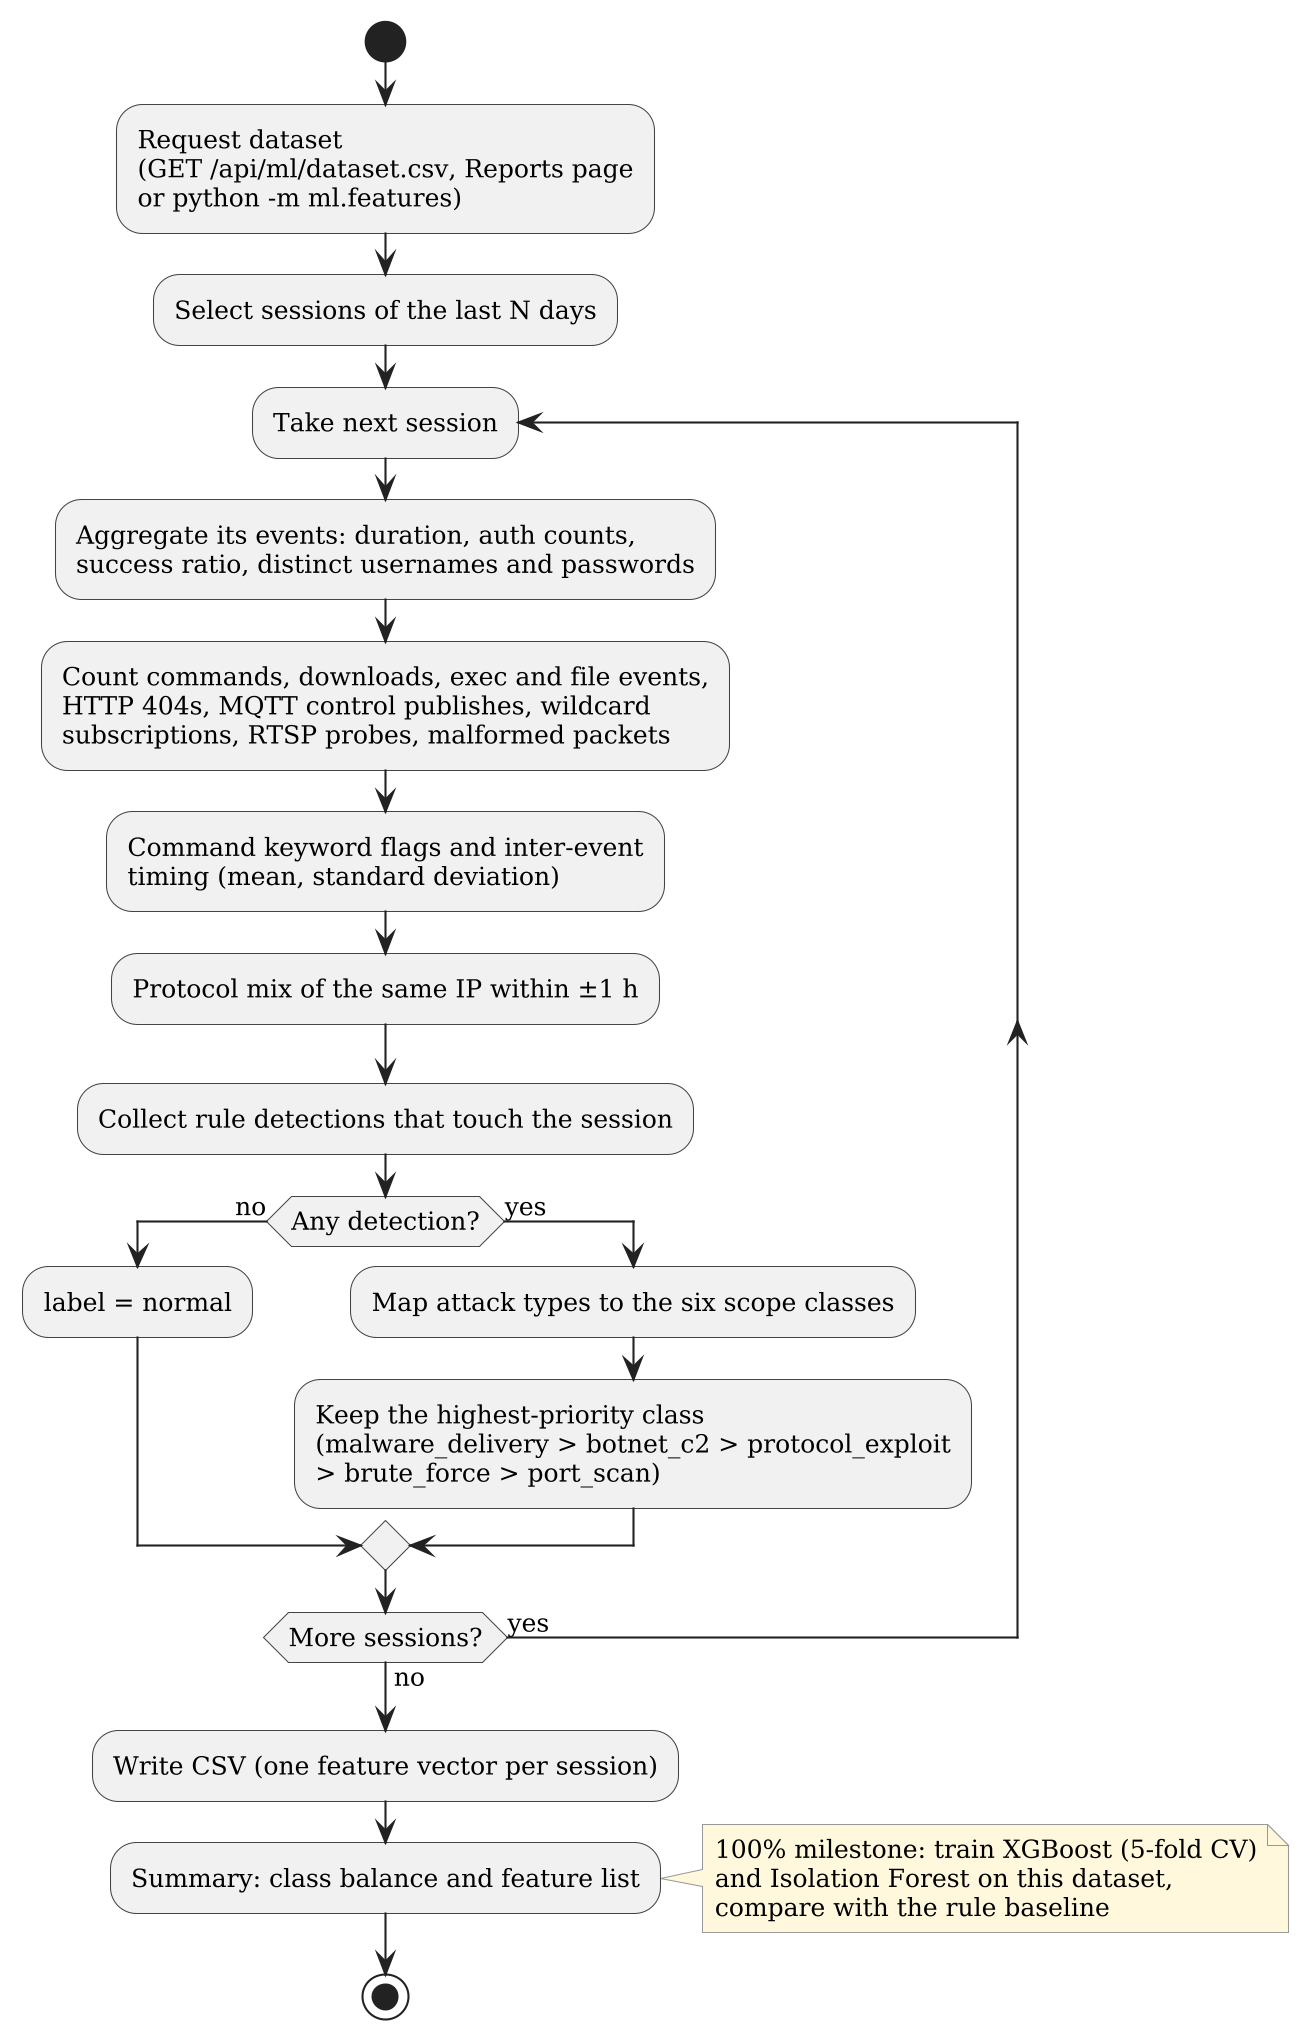

The diagram above was rendered by PlantUML. Its source (embedded in the PNG):
@startuml
!include _style.iuml
start
:Request dataset
(GET /api/ml/dataset.csv, Reports page
or python -m ml.features);
:Select sessions of the last N days;
repeat :Take next session;
  :Aggregate its events: duration, auth counts,
  success ratio, distinct usernames and passwords;
  :Count commands, downloads, exec and file events,
  HTTP 404s, MQTT control publishes, wildcard
  subscriptions, RTSP probes, malformed packets;
  :Command keyword flags and inter-event
  timing (mean, standard deviation);
  :Protocol mix of the same IP within ±1 h;
  :Collect rule detections that touch the session;
  if (Any detection?) then (no)
    :label = normal;
  else (yes)
    :Map attack types to the six scope classes;
    :Keep the highest-priority class
    (malware_delivery > botnet_c2 > protocol_exploit
    > brute_force > port_scan);
  endif
repeat while (More sessions?) is (yes) not (no)
:Write CSV (one feature vector per session);
:Summary: class balance and feature list;
note right
  100% milestone: train XGBoost (5-fold CV)
  and Isolation Forest on this dataset,
  compare with the rule baseline
end note
stop
@enduml